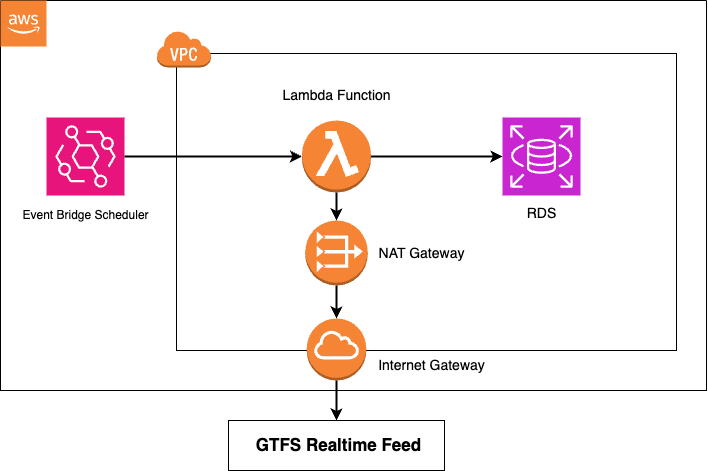

The diagram above was exported from draw.io. Its source (the exported page's mxGraphModel, read from the mxfile embedded in the PNG):
<mxGraphModel dx="955" dy="722" grid="1" gridSize="10" guides="1" tooltips="1" connect="1" arrows="1" fold="1" page="1" pageScale="1" pageWidth="827" pageHeight="1169" math="0" shadow="0">
  <root>
    <mxCell id="0" />
    <mxCell id="1" parent="0" />
    <mxCell id="DmmVfAhgVhNVeyu1sgDy-18" value="" style="rounded=0;whiteSpace=wrap;html=1;" vertex="1" parent="1">
      <mxGeometry x="412.01" y="1060" width="216" height="50" as="geometry" />
    </mxCell>
    <mxCell id="DmmVfAhgVhNVeyu1sgDy-2" value="" style="rounded=0;whiteSpace=wrap;html=1;fillColor=none;" vertex="1" parent="1">
      <mxGeometry x="360" y="693" width="500" height="297" as="geometry" />
    </mxCell>
    <mxCell id="DmmVfAhgVhNVeyu1sgDy-1" value="" style="outlineConnect=0;dashed=0;verticalLabelPosition=bottom;verticalAlign=top;align=center;html=1;shape=mxgraph.aws3.virtual_private_cloud;fillColor=#F58534;gradientColor=none;" vertex="1" parent="1">
      <mxGeometry x="340" y="670" width="54.48" height="37" as="geometry" />
    </mxCell>
    <mxCell id="DmmVfAhgVhNVeyu1sgDy-8" value="&lt;font style=&quot;font-size: 14px;&quot;&gt;RDS&lt;/font&gt;" style="text;html=1;align=center;verticalAlign=middle;resizable=0;points=[];autosize=1;strokeColor=none;fillColor=none;" vertex="1" parent="1">
      <mxGeometry x="700" y="838" width="50" height="30" as="geometry" />
    </mxCell>
    <mxCell id="DmmVfAhgVhNVeyu1sgDy-9" value="" style="swimlane;startSize=0;" vertex="1" parent="1">
      <mxGeometry x="184" y="640" width="706" height="390" as="geometry" />
    </mxCell>
    <mxCell id="DmmVfAhgVhNVeyu1sgDy-10" value="" style="outlineConnect=0;dashed=0;verticalLabelPosition=bottom;verticalAlign=top;align=center;html=1;shape=mxgraph.aws3.cloud_2;fillColor=#F58534;gradientColor=none;" vertex="1" parent="DmmVfAhgVhNVeyu1sgDy-9">
      <mxGeometry width="46" height="46" as="geometry" />
    </mxCell>
    <mxCell id="DmmVfAhgVhNVeyu1sgDy-5" value="" style="sketch=0;points=[[0,0,0],[0.25,0,0],[0.5,0,0],[0.75,0,0],[1,0,0],[0,1,0],[0.25,1,0],[0.5,1,0],[0.75,1,0],[1,1,0],[0,0.25,0],[0,0.5,0],[0,0.75,0],[1,0.25,0],[1,0.5,0],[1,0.75,0]];outlineConnect=0;fontColor=#232F3E;fillColor=#E7157B;strokeColor=#ffffff;dashed=0;verticalLabelPosition=bottom;verticalAlign=top;align=center;html=1;fontSize=12;fontStyle=0;aspect=fixed;shape=mxgraph.aws4.resourceIcon;resIcon=mxgraph.aws4.eventbridge;" vertex="1" parent="DmmVfAhgVhNVeyu1sgDy-9">
      <mxGeometry x="46" y="117" width="78" height="78" as="geometry" />
    </mxCell>
    <mxCell id="DmmVfAhgVhNVeyu1sgDy-6" value="Event Bridge Scheduler" style="text;html=1;align=center;verticalAlign=middle;resizable=0;points=[];autosize=1;strokeColor=none;fillColor=none;" vertex="1" parent="DmmVfAhgVhNVeyu1sgDy-9">
      <mxGeometry x="10" y="200" width="150" height="30" as="geometry" />
    </mxCell>
    <mxCell id="DmmVfAhgVhNVeyu1sgDy-7" value="&lt;font style=&quot;font-size: 14px;&quot;&gt;Lambda Function&lt;/font&gt;" style="text;html=1;align=center;verticalAlign=middle;resizable=0;points=[];autosize=1;strokeColor=none;fillColor=none;" vertex="1" parent="DmmVfAhgVhNVeyu1sgDy-9">
      <mxGeometry x="271.01" y="80" width="130" height="30" as="geometry" />
    </mxCell>
    <mxCell id="DmmVfAhgVhNVeyu1sgDy-3" value="" style="outlineConnect=0;dashed=0;verticalLabelPosition=bottom;verticalAlign=top;align=center;html=1;shape=mxgraph.aws3.lambda_function;fillColor=#F58534;gradientColor=none;" vertex="1" parent="DmmVfAhgVhNVeyu1sgDy-9">
      <mxGeometry x="301.5" y="120" width="69" height="72" as="geometry" />
    </mxCell>
    <mxCell id="DmmVfAhgVhNVeyu1sgDy-11" value="" style="outlineConnect=0;dashed=0;verticalLabelPosition=bottom;verticalAlign=top;align=center;html=1;shape=mxgraph.aws3.vpc_nat_gateway;fillColor=#F58534;gradientColor=none;" vertex="1" parent="DmmVfAhgVhNVeyu1sgDy-9">
      <mxGeometry x="304.85" y="220" width="62.29" height="65" as="geometry" />
    </mxCell>
    <mxCell id="DmmVfAhgVhNVeyu1sgDy-12" value="&lt;font style=&quot;font-size: 14px;&quot;&gt;NAT Gateway&lt;/font&gt;" style="text;html=1;align=center;verticalAlign=middle;resizable=0;points=[];autosize=1;strokeColor=none;fillColor=none;" vertex="1" parent="DmmVfAhgVhNVeyu1sgDy-9">
      <mxGeometry x="365.72" y="237.5" width="110" height="30" as="geometry" />
    </mxCell>
    <mxCell id="DmmVfAhgVhNVeyu1sgDy-14" style="edgeStyle=orthogonalEdgeStyle;rounded=0;orthogonalLoop=1;jettySize=auto;html=1;exitX=1;exitY=0.5;exitDx=0;exitDy=0;exitPerimeter=0;entryX=0;entryY=0.5;entryDx=0;entryDy=0;entryPerimeter=0;strokeWidth=2;" edge="1" parent="DmmVfAhgVhNVeyu1sgDy-9" source="DmmVfAhgVhNVeyu1sgDy-5" target="DmmVfAhgVhNVeyu1sgDy-3">
      <mxGeometry relative="1" as="geometry" />
    </mxCell>
    <mxCell id="DmmVfAhgVhNVeyu1sgDy-21" value="" style="outlineConnect=0;dashed=0;verticalLabelPosition=bottom;verticalAlign=top;align=center;html=1;shape=mxgraph.aws3.internet_gateway;fillColor=#F58534;gradientColor=none;" vertex="1" parent="DmmVfAhgVhNVeyu1sgDy-9">
      <mxGeometry x="306.3" y="318" width="59.42" height="62" as="geometry" />
    </mxCell>
    <mxCell id="DmmVfAhgVhNVeyu1sgDy-22" value="&lt;font style=&quot;font-size: 14px;&quot;&gt;Internet Gateway&lt;/font&gt;" style="text;html=1;align=center;verticalAlign=middle;resizable=0;points=[];autosize=1;strokeColor=none;fillColor=none;" vertex="1" parent="DmmVfAhgVhNVeyu1sgDy-9">
      <mxGeometry x="365.71999999999997" y="350" width="130" height="30" as="geometry" />
    </mxCell>
    <mxCell id="DmmVfAhgVhNVeyu1sgDy-23" value="" style="endArrow=classic;html=1;rounded=0;entryX=0.5;entryY=0;entryDx=0;entryDy=0;entryPerimeter=0;exitX=0.5;exitY=1;exitDx=0;exitDy=0;exitPerimeter=0;strokeWidth=2;" edge="1" parent="DmmVfAhgVhNVeyu1sgDy-9" source="DmmVfAhgVhNVeyu1sgDy-11" target="DmmVfAhgVhNVeyu1sgDy-21">
      <mxGeometry width="50" height="50" relative="1" as="geometry">
        <mxPoint x="276" y="310" as="sourcePoint" />
        <mxPoint x="326" y="260" as="targetPoint" />
      </mxGeometry>
    </mxCell>
    <mxCell id="DmmVfAhgVhNVeyu1sgDy-24" value="" style="endArrow=classic;html=1;rounded=0;entryX=0.5;entryY=0;entryDx=0;entryDy=0;entryPerimeter=0;exitX=0.5;exitY=1;exitDx=0;exitDy=0;exitPerimeter=0;strokeWidth=2;" edge="1" parent="DmmVfAhgVhNVeyu1sgDy-9" source="DmmVfAhgVhNVeyu1sgDy-3" target="DmmVfAhgVhNVeyu1sgDy-11">
      <mxGeometry width="50" height="50" relative="1" as="geometry">
        <mxPoint x="276" y="310" as="sourcePoint" />
        <mxPoint x="326" y="260" as="targetPoint" />
      </mxGeometry>
    </mxCell>
    <mxCell id="DmmVfAhgVhNVeyu1sgDy-4" value="" style="sketch=0;points=[[0,0,0],[0.25,0,0],[0.5,0,0],[0.75,0,0],[1,0,0],[0,1,0],[0.25,1,0],[0.5,1,0],[0.75,1,0],[1,1,0],[0,0.25,0],[0,0.5,0],[0,0.75,0],[1,0.25,0],[1,0.5,0],[1,0.75,0]];outlineConnect=0;fontColor=#232F3E;fillColor=#C925D1;strokeColor=#ffffff;dashed=0;verticalLabelPosition=bottom;verticalAlign=top;align=center;html=1;fontSize=12;fontStyle=0;aspect=fixed;shape=mxgraph.aws4.resourceIcon;resIcon=mxgraph.aws4.rds;" vertex="1" parent="DmmVfAhgVhNVeyu1sgDy-9">
      <mxGeometry x="502" y="117" width="78" height="78" as="geometry" />
    </mxCell>
    <mxCell id="DmmVfAhgVhNVeyu1sgDy-16" value="" style="endArrow=classic;html=1;rounded=0;exitX=1;exitY=0.5;exitDx=0;exitDy=0;exitPerimeter=0;strokeWidth=2;" edge="1" parent="DmmVfAhgVhNVeyu1sgDy-9" source="DmmVfAhgVhNVeyu1sgDy-3" target="DmmVfAhgVhNVeyu1sgDy-4">
      <mxGeometry width="50" height="50" relative="1" as="geometry">
        <mxPoint x="276" y="300" as="sourcePoint" />
        <mxPoint x="326" y="250" as="targetPoint" />
      </mxGeometry>
    </mxCell>
    <mxCell id="DmmVfAhgVhNVeyu1sgDy-17" value="&lt;font style=&quot;font-size: 17px;&quot;&gt;&lt;b&gt;GTFS Realtime Feed&lt;/b&gt;&lt;/font&gt;" style="text;html=1;align=center;verticalAlign=middle;resizable=0;points=[];autosize=1;strokeColor=none;fillColor=none;" vertex="1" parent="1">
      <mxGeometry x="427" y="1070" width="190" height="30" as="geometry" />
    </mxCell>
    <mxCell id="DmmVfAhgVhNVeyu1sgDy-25" value="" style="endArrow=classic;html=1;rounded=0;entryX=0.5;entryY=0;entryDx=0;entryDy=0;exitX=0.5;exitY=1;exitDx=0;exitDy=0;exitPerimeter=0;strokeWidth=2;" edge="1" parent="1" source="DmmVfAhgVhNVeyu1sgDy-21" target="DmmVfAhgVhNVeyu1sgDy-18">
      <mxGeometry width="50" height="50" relative="1" as="geometry">
        <mxPoint x="460" y="950" as="sourcePoint" />
        <mxPoint x="510" y="900" as="targetPoint" />
      </mxGeometry>
    </mxCell>
  </root>
</mxGraphModel>